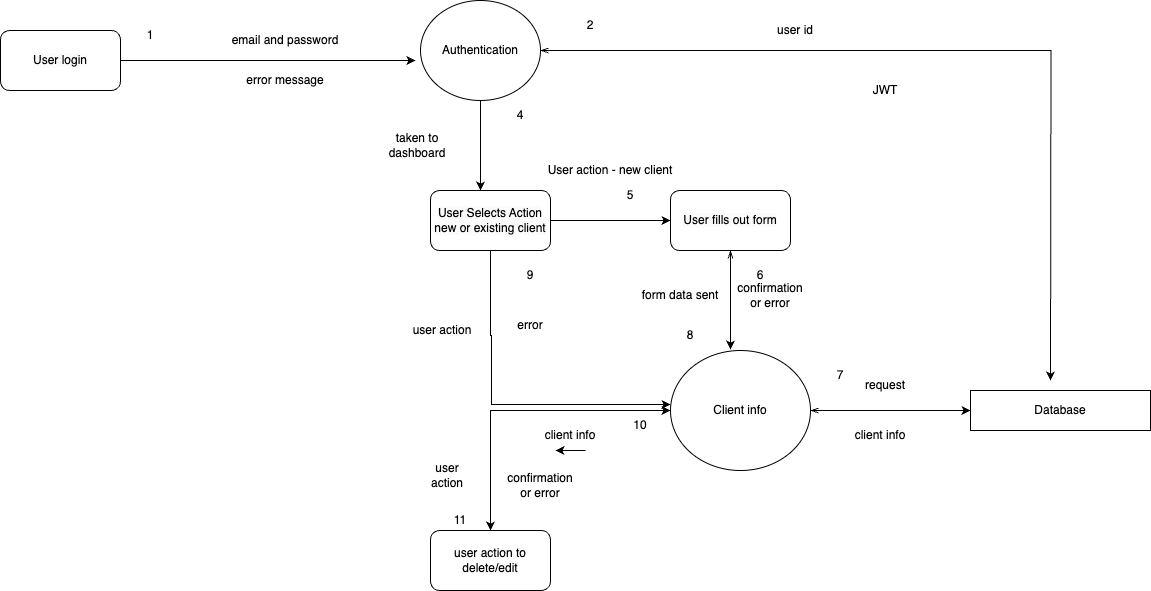

The diagram above was exported from draw.io. Its source (the exported page's mxGraphModel, read from the mxfile embedded in the PNG):
<mxGraphModel dx="1703" dy="918" grid="1" gridSize="10" guides="1" tooltips="1" connect="1" arrows="1" fold="1" page="1" pageScale="1" pageWidth="1654" pageHeight="1169" math="0" shadow="0">
  <root>
    <mxCell id="0" />
    <mxCell id="1" parent="0" />
    <mxCell id="ak2vMeRAcYpG8TKp86Y3-22" style="edgeStyle=orthogonalEdgeStyle;rounded=0;orthogonalLoop=1;jettySize=auto;html=1;startArrow=openThin;startFill=0;" edge="1" parent="1" source="ak2vMeRAcYpG8TKp86Y3-2">
      <mxGeometry relative="1" as="geometry">
        <mxPoint x="1460" y="420" as="targetPoint" />
      </mxGeometry>
    </mxCell>
    <mxCell id="ak2vMeRAcYpG8TKp86Y3-2" value="Authentication" style="ellipse;whiteSpace=wrap;html=1;" vertex="1" parent="1">
      <mxGeometry x="830" y="40" width="120" height="100" as="geometry" />
    </mxCell>
    <mxCell id="ak2vMeRAcYpG8TKp86Y3-5" value="&lt;meta charset=&quot;utf-8&quot;&gt;&lt;span style=&quot;color: rgb(0, 0, 0); font-family: Helvetica; font-size: 12px; font-style: normal; font-variant-ligatures: normal; font-variant-caps: normal; font-weight: 400; letter-spacing: normal; orphans: 2; text-align: center; text-indent: 0px; text-transform: none; widows: 2; word-spacing: 0px; -webkit-text-stroke-width: 0px; white-space: normal; background-color: rgb(251, 251, 251); text-decoration-thickness: initial; text-decoration-style: initial; text-decoration-color: initial; display: inline !important; float: none;&quot;&gt;User login&lt;/span&gt;" style="rounded=1;whiteSpace=wrap;html=1;" vertex="1" parent="1">
      <mxGeometry x="410" y="70" width="120" height="60" as="geometry" />
    </mxCell>
    <mxCell id="ak2vMeRAcYpG8TKp86Y3-17" style="edgeStyle=orthogonalEdgeStyle;rounded=0;orthogonalLoop=1;jettySize=auto;html=1;entryX=0;entryY=0.5;entryDx=0;entryDy=0;" edge="1" parent="1" source="ak2vMeRAcYpG8TKp86Y3-6" target="ak2vMeRAcYpG8TKp86Y3-7">
      <mxGeometry relative="1" as="geometry" />
    </mxCell>
    <mxCell id="ak2vMeRAcYpG8TKp86Y3-49" style="edgeStyle=orthogonalEdgeStyle;rounded=0;orthogonalLoop=1;jettySize=auto;html=1;entryX=0;entryY=0.45;entryDx=0;entryDy=0;entryPerimeter=0;" edge="1" parent="1" source="ak2vMeRAcYpG8TKp86Y3-6" target="ak2vMeRAcYpG8TKp86Y3-10">
      <mxGeometry relative="1" as="geometry">
        <mxPoint x="900" y="460" as="targetPoint" />
        <Array as="points">
          <mxPoint x="900" y="375" />
          <mxPoint x="901" y="375" />
          <mxPoint x="901" y="444" />
        </Array>
      </mxGeometry>
    </mxCell>
    <mxCell id="ak2vMeRAcYpG8TKp86Y3-6" value="&lt;span style=&quot;color: rgb(0, 0, 0); font-family: Helvetica; font-size: 12px; font-style: normal; font-variant-ligatures: normal; font-variant-caps: normal; font-weight: 400; letter-spacing: normal; orphans: 2; text-align: center; text-indent: 0px; text-transform: none; widows: 2; word-spacing: 0px; -webkit-text-stroke-width: 0px; white-space: normal; background-color: rgb(251, 251, 251); text-decoration-thickness: initial; text-decoration-style: initial; text-decoration-color: initial; display: inline !important; float: none;&quot;&gt;User Selects Action&lt;/span&gt;&lt;div&gt;&lt;span style=&quot;color: rgb(0, 0, 0); font-family: Helvetica; font-size: 12px; font-style: normal; font-variant-ligatures: normal; font-variant-caps: normal; font-weight: 400; letter-spacing: normal; orphans: 2; text-align: center; text-indent: 0px; text-transform: none; widows: 2; word-spacing: 0px; -webkit-text-stroke-width: 0px; white-space: normal; background-color: rgb(251, 251, 251); text-decoration-thickness: initial; text-decoration-style: initial; text-decoration-color: initial; display: inline !important; float: none;&quot;&gt;new or existing client&lt;/span&gt;&lt;/div&gt;" style="rounded=1;whiteSpace=wrap;html=1;" vertex="1" parent="1">
      <mxGeometry x="840" y="230" width="120" height="60" as="geometry" />
    </mxCell>
    <mxCell id="ak2vMeRAcYpG8TKp86Y3-7" value="&lt;meta charset=&quot;utf-8&quot;&gt;&lt;span style=&quot;color: rgb(0, 0, 0); font-family: Helvetica; font-size: 12px; font-style: normal; font-variant-ligatures: normal; font-variant-caps: normal; font-weight: 400; letter-spacing: normal; orphans: 2; text-align: center; text-indent: 0px; text-transform: none; widows: 2; word-spacing: 0px; -webkit-text-stroke-width: 0px; white-space: normal; background-color: rgb(251, 251, 251); text-decoration-thickness: initial; text-decoration-style: initial; text-decoration-color: initial; display: inline !important; float: none;&quot;&gt;User fills out form&lt;/span&gt;" style="rounded=1;whiteSpace=wrap;html=1;" vertex="1" parent="1">
      <mxGeometry x="1080" y="230" width="120" height="60" as="geometry" />
    </mxCell>
    <mxCell id="ak2vMeRAcYpG8TKp86Y3-8" value="Database" style="rounded=0;whiteSpace=wrap;html=1;" vertex="1" parent="1">
      <mxGeometry x="1380" y="430" width="180" height="40" as="geometry" />
    </mxCell>
    <mxCell id="ak2vMeRAcYpG8TKp86Y3-18" style="edgeStyle=orthogonalEdgeStyle;rounded=0;orthogonalLoop=1;jettySize=auto;html=1;startArrow=openThin;startFill=0;" edge="1" parent="1" source="ak2vMeRAcYpG8TKp86Y3-10" target="ak2vMeRAcYpG8TKp86Y3-8">
      <mxGeometry relative="1" as="geometry" />
    </mxCell>
    <mxCell id="ak2vMeRAcYpG8TKp86Y3-50" style="edgeStyle=orthogonalEdgeStyle;rounded=0;orthogonalLoop=1;jettySize=auto;html=1;entryX=0.5;entryY=0;entryDx=0;entryDy=0;startArrow=classic;startFill=1;" edge="1" parent="1" source="ak2vMeRAcYpG8TKp86Y3-10" target="ak2vMeRAcYpG8TKp86Y3-47">
      <mxGeometry relative="1" as="geometry" />
    </mxCell>
    <mxCell id="ak2vMeRAcYpG8TKp86Y3-10" value="Client info" style="ellipse;whiteSpace=wrap;html=1;" vertex="1" parent="1">
      <mxGeometry x="1080" y="390" width="140" height="120" as="geometry" />
    </mxCell>
    <mxCell id="ak2vMeRAcYpG8TKp86Y3-14" style="edgeStyle=orthogonalEdgeStyle;rounded=0;orthogonalLoop=1;jettySize=auto;html=1;entryX=-0.042;entryY=0.6;entryDx=0;entryDy=0;entryPerimeter=0;" edge="1" parent="1" source="ak2vMeRAcYpG8TKp86Y3-5" target="ak2vMeRAcYpG8TKp86Y3-2">
      <mxGeometry relative="1" as="geometry" />
    </mxCell>
    <mxCell id="ak2vMeRAcYpG8TKp86Y3-15" style="edgeStyle=orthogonalEdgeStyle;rounded=0;orthogonalLoop=1;jettySize=auto;html=1;entryX=0.417;entryY=0;entryDx=0;entryDy=0;entryPerimeter=0;" edge="1" parent="1" source="ak2vMeRAcYpG8TKp86Y3-2" target="ak2vMeRAcYpG8TKp86Y3-6">
      <mxGeometry relative="1" as="geometry">
        <Array as="points">
          <mxPoint x="890" y="190" />
          <mxPoint x="890" y="190" />
        </Array>
      </mxGeometry>
    </mxCell>
    <mxCell id="ak2vMeRAcYpG8TKp86Y3-19" style="edgeStyle=orthogonalEdgeStyle;rounded=0;orthogonalLoop=1;jettySize=auto;html=1;entryX=0.429;entryY=-0.008;entryDx=0;entryDy=0;entryPerimeter=0;startArrow=openThin;startFill=0;" edge="1" parent="1" source="ak2vMeRAcYpG8TKp86Y3-7" target="ak2vMeRAcYpG8TKp86Y3-10">
      <mxGeometry relative="1" as="geometry" />
    </mxCell>
    <mxCell id="ak2vMeRAcYpG8TKp86Y3-27" value="1" style="text;html=1;align=center;verticalAlign=middle;whiteSpace=wrap;rounded=0;" vertex="1" parent="1">
      <mxGeometry x="530" y="60" width="60" height="30" as="geometry" />
    </mxCell>
    <mxCell id="ak2vMeRAcYpG8TKp86Y3-30" value="2" style="text;html=1;align=center;verticalAlign=middle;whiteSpace=wrap;rounded=0;" vertex="1" parent="1">
      <mxGeometry x="970" y="50" width="60" height="30" as="geometry" />
    </mxCell>
    <mxCell id="ak2vMeRAcYpG8TKp86Y3-32" value="4" style="text;html=1;align=center;verticalAlign=middle;whiteSpace=wrap;rounded=0;" vertex="1" parent="1">
      <mxGeometry x="900" y="140" width="60" height="30" as="geometry" />
    </mxCell>
    <mxCell id="ak2vMeRAcYpG8TKp86Y3-42" value="6" style="text;html=1;align=center;verticalAlign=middle;whiteSpace=wrap;rounded=0;" vertex="1" parent="1">
      <mxGeometry x="1140" y="300" width="60" height="30" as="geometry" />
    </mxCell>
    <mxCell id="ak2vMeRAcYpG8TKp86Y3-43" value="7" style="text;html=1;align=center;verticalAlign=middle;whiteSpace=wrap;rounded=0;" vertex="1" parent="1">
      <mxGeometry x="1220" y="400" width="60" height="30" as="geometry" />
    </mxCell>
    <mxCell id="ak2vMeRAcYpG8TKp86Y3-45" value="5" style="text;html=1;align=center;verticalAlign=middle;whiteSpace=wrap;rounded=0;" vertex="1" parent="1">
      <mxGeometry x="1010" y="220" width="60" height="30" as="geometry" />
    </mxCell>
    <mxCell id="ak2vMeRAcYpG8TKp86Y3-46" value="8" style="text;html=1;align=center;verticalAlign=middle;whiteSpace=wrap;rounded=0;" vertex="1" parent="1">
      <mxGeometry x="1070" y="360" width="60" height="30" as="geometry" />
    </mxCell>
    <mxCell id="ak2vMeRAcYpG8TKp86Y3-47" value="user action to delete/edit" style="rounded=1;whiteSpace=wrap;html=1;" vertex="1" parent="1">
      <mxGeometry x="840" y="570" width="120" height="60" as="geometry" />
    </mxCell>
    <mxCell id="ak2vMeRAcYpG8TKp86Y3-51" value="9" style="text;html=1;align=center;verticalAlign=middle;whiteSpace=wrap;rounded=0;" vertex="1" parent="1">
      <mxGeometry x="910" y="300" width="60" height="30" as="geometry" />
    </mxCell>
    <mxCell id="ak2vMeRAcYpG8TKp86Y3-52" value="10" style="text;html=1;align=center;verticalAlign=middle;whiteSpace=wrap;rounded=0;" vertex="1" parent="1">
      <mxGeometry x="1020" y="450" width="60" height="30" as="geometry" />
    </mxCell>
    <mxCell id="ak2vMeRAcYpG8TKp86Y3-53" value="11" style="text;html=1;align=center;verticalAlign=middle;whiteSpace=wrap;rounded=0;" vertex="1" parent="1">
      <mxGeometry x="840" y="550" width="60" height="20" as="geometry" />
    </mxCell>
    <mxCell id="ak2vMeRAcYpG8TKp86Y3-54" value="user action" style="text;html=1;align=center;verticalAlign=middle;whiteSpace=wrap;rounded=0;" vertex="1" parent="1">
      <mxGeometry x="827" y="500" width="60" height="30" as="geometry" />
    </mxCell>
    <mxCell id="ak2vMeRAcYpG8TKp86Y3-55" value="email and password" style="text;html=1;align=center;verticalAlign=middle;whiteSpace=wrap;rounded=0;" vertex="1" parent="1">
      <mxGeometry x="630" y="70" width="130" height="20" as="geometry" />
    </mxCell>
    <mxCell id="ak2vMeRAcYpG8TKp86Y3-56" value="user id" style="text;html=1;align=center;verticalAlign=middle;whiteSpace=wrap;rounded=0;" vertex="1" parent="1">
      <mxGeometry x="1090" y="60" width="230" height="20" as="geometry" />
    </mxCell>
    <mxCell id="ak2vMeRAcYpG8TKp86Y3-58" value="JWT" style="text;html=1;align=center;verticalAlign=middle;whiteSpace=wrap;rounded=0;" vertex="1" parent="1">
      <mxGeometry x="1250" y="110" width="90" height="40" as="geometry" />
    </mxCell>
    <mxCell id="ak2vMeRAcYpG8TKp86Y3-59" value="taken to dashboard" style="text;html=1;align=center;verticalAlign=middle;whiteSpace=wrap;rounded=0;" vertex="1" parent="1">
      <mxGeometry x="797" y="170" width="60" height="30" as="geometry" />
    </mxCell>
    <mxCell id="ak2vMeRAcYpG8TKp86Y3-60" value="User action - new client" style="text;html=1;align=center;verticalAlign=middle;whiteSpace=wrap;rounded=0;" vertex="1" parent="1">
      <mxGeometry x="950" y="200" width="140" height="20" as="geometry" />
    </mxCell>
    <mxCell id="ak2vMeRAcYpG8TKp86Y3-62" value="form data sent" style="text;html=1;align=center;verticalAlign=middle;whiteSpace=wrap;rounded=0;" vertex="1" parent="1">
      <mxGeometry x="1040" y="320" width="100" height="30" as="geometry" />
    </mxCell>
    <mxCell id="ak2vMeRAcYpG8TKp86Y3-63" value="client info" style="text;html=1;align=center;verticalAlign=middle;whiteSpace=wrap;rounded=0;" vertex="1" parent="1">
      <mxGeometry x="1260" y="460" width="60" height="30" as="geometry" />
    </mxCell>
    <mxCell id="ak2vMeRAcYpG8TKp86Y3-64" value="user action" style="text;html=1;align=center;verticalAlign=middle;whiteSpace=wrap;rounded=0;" vertex="1" parent="1">
      <mxGeometry x="817" y="350" width="70" height="40" as="geometry" />
    </mxCell>
    <mxCell id="ak2vMeRAcYpG8TKp86Y3-65" value="client info" style="text;html=1;align=center;verticalAlign=middle;whiteSpace=wrap;rounded=0;" vertex="1" parent="1">
      <mxGeometry x="950" y="460" width="60" height="30" as="geometry" />
    </mxCell>
    <mxCell id="ak2vMeRAcYpG8TKp86Y3-66" value="request" style="text;html=1;align=center;verticalAlign=middle;whiteSpace=wrap;rounded=0;" vertex="1" parent="1">
      <mxGeometry x="1265" y="410" width="60" height="30" as="geometry" />
    </mxCell>
    <mxCell id="ak2vMeRAcYpG8TKp86Y3-67" style="edgeStyle=orthogonalEdgeStyle;rounded=0;orthogonalLoop=1;jettySize=auto;html=1;exitX=0.75;exitY=1;exitDx=0;exitDy=0;entryX=0.25;entryY=1;entryDx=0;entryDy=0;" edge="1" parent="1" source="ak2vMeRAcYpG8TKp86Y3-65" target="ak2vMeRAcYpG8TKp86Y3-65">
      <mxGeometry relative="1" as="geometry" />
    </mxCell>
    <mxCell id="ak2vMeRAcYpG8TKp86Y3-68" value="error message" style="text;html=1;align=center;verticalAlign=middle;whiteSpace=wrap;rounded=0;" vertex="1" parent="1">
      <mxGeometry x="640" y="110" width="110" height="20" as="geometry" />
    </mxCell>
    <mxCell id="ak2vMeRAcYpG8TKp86Y3-69" value="confirmation or error" style="text;html=1;align=center;verticalAlign=middle;whiteSpace=wrap;rounded=0;" vertex="1" parent="1">
      <mxGeometry x="1150" y="320" width="60" height="30" as="geometry" />
    </mxCell>
    <mxCell id="ak2vMeRAcYpG8TKp86Y3-70" value="confirmation or error" style="text;html=1;align=center;verticalAlign=middle;whiteSpace=wrap;rounded=0;" vertex="1" parent="1">
      <mxGeometry x="920" y="510" width="60" height="30" as="geometry" />
    </mxCell>
    <mxCell id="ak2vMeRAcYpG8TKp86Y3-71" value="error" style="text;html=1;align=center;verticalAlign=middle;whiteSpace=wrap;rounded=0;" vertex="1" parent="1">
      <mxGeometry x="910" y="350" width="60" height="30" as="geometry" />
    </mxCell>
  </root>
</mxGraphModel>